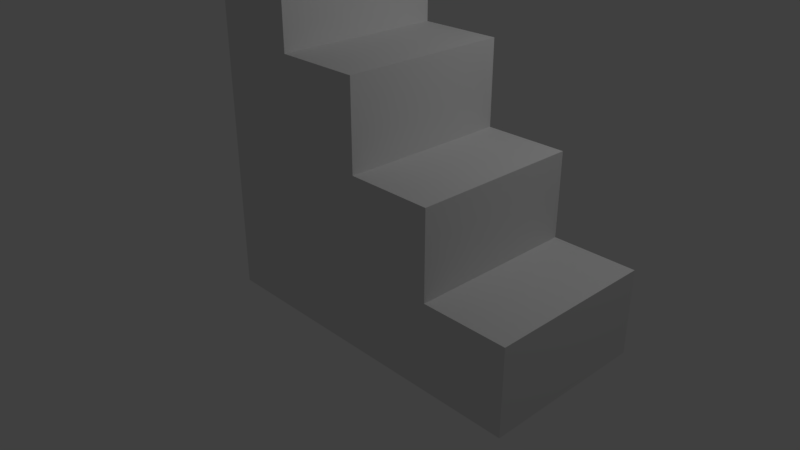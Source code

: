 # Source: Stairs.blend  (saved by Blender 2.78.0; exported with 4.5.12 LTS)
import bpy
from mathutils import Matrix  # noqa: F401  (used for matrix-valued properties, if any)

bpy.ops.wm.read_factory_settings(use_empty=True)
scene = bpy.context.scene
scene.name = 'Scene'

# ---- collections
col_collection_1 = bpy.data.collections.new('Collection 1'); scene.collection.children.link(col_collection_1)

# ---- materials (node trees are filled in below, after node groups)
mat_material = bpy.data.materials.new('Material')
mat_material.alpha_threshold = 0.0
mat_material.use_transparent_shadow = False
mat_material.roughness = 0.5
mat_material.line_color = (0.0, 0.0, 0.0, 1.0)

# ---- material node trees

# ---- world
world_world = bpy.data.worlds.new('World'); scene.world = world_world
world_world.color = (0.05088, 0.05088, 0.05088)
world_world.use_sun_shadow = False
world_world.sun_shadow_jitter_overblur = 0.0
world_world.cycles.sampling_method = 'MANUAL'

# ---- cameras
cam_camera = bpy.data.cameras.new('Camera')
cam_camera.clip_end = 100.0
cam_camera.lens = 35.0
cam_camera.sensor_width = 32.0
cam_camera.sensor_height = 18.0
cam_camera.ortho_scale = 7.314
cam_camera.dof.focus_distance = 0.0
cam_camera.dof.aperture_fstop = 128.0

# ---- lights
light_lamp = bpy.data.lights.new('Lamp', 'POINT')
light_lamp.transmission_factor = 0.0
light_lamp.cutoff_distance = 30.0
light_lamp.energy = 100.0
light_lamp.shadow_buffer_clip_start = 1.001
light_lamp.shadow_soft_size = 0.1
light_lamp.shadow_maximum_resolution = 0.006
light_lamp.use_absolute_resolution = True

# ---- meshes
me_cube = bpy.data.meshes.new('Cube')
me_cube.from_pydata([(-1.0, -1.0, -1.0), (-1.0, 1.0, -1.0), (-1.0, -1.0, 1.0), (-1.0, 1.0, 1.0), (1.788e-07, 1.0, -1.0), (0.0, -1.0, -1.0), (-1.0, -1.0, 0.0), (-1.0, 1.0, 0.0), (2.086e-07, 1.0, 0.0), (-2.682e-07, -1.0, 0.0), (-1.341e-07, -1.0, -0.5), (-1.0, -1.0, -0.5), (-1.0, 1.0, -0.5), (1.937e-07, 1.0, -0.5), (0.5, 1.0, -1.0), (0.5, -1.0, -1.0), (0.5, -1.0, -0.5), (0.5, 1.0, -0.5), (-1.0, -1.0, 0.5), (-1.0, 1.0, 0.5), (-0.5, 1.0, -1.0), (-0.5, -1.0, -1.0), (-0.5, 1.0, 0.0), (-0.5, -1.0, 0.0), (-0.5, -1.0, -0.5), (-0.5, 1.0, -0.5), (-0.5, 1.0, 0.5), (-0.5, -1.0, 0.5), (-1.5, -1.0, -1.0), (-1.5, 1.0, -1.0), (-1.5, -1.0, 0.5), (-1.5, -1.0, 1.0), (-1.5, 1.0, 0.5), (-1.5, 1.0, 1.0), (-1.5, -1.0, -0.5), (-1.5, -1.0, 0.0), (-1.5, 1.0, -0.5), (-1.5, 1.0, 0.0)], [], [(20, 21, 0, 1), (27, 23, 22, 26), (10, 16, 17, 13), (0, 11, 34, 28), (25, 20, 1, 12), (17, 14, 4, 13), (14, 15, 5, 4), (2, 18, 19, 3), (26, 22, 7, 19), (2, 3, 33, 31), (24, 23, 6, 11), (21, 24, 11, 0), (6, 18, 30, 35), (15, 16, 10, 5), (22, 25, 12, 7), (19, 18, 27, 26), (3, 19, 32, 33), (23, 27, 18, 6), (9, 8, 22, 23), (8, 13, 25, 22), (5, 10, 24, 21), (10, 9, 23, 24), (13, 4, 20, 25), (16, 15, 14, 17), (13, 8, 9, 10), (4, 5, 21, 20), (30, 31, 33, 32), (34, 35, 37, 36), (28, 34, 36, 29), (35, 30, 32, 37), (1, 0, 28, 29), (11, 6, 35, 34), (19, 7, 37, 32), (12, 1, 29, 36), (7, 12, 36, 37), (18, 2, 31, 30)])
_uv = me_cube.uv_layers.new(name='UVMap')
_uv.uv.foreach_set('vector', [0.0, 0.0, 1.0, 0.0, 1.0, 1.0, 0.0, 1.0, 0.0, 0.0, 1.0, 0.0, 1.0, 1.0, 0.0, 1.0, 0.0, 0.0, 1.0, 0.0, 1.0, 1.0, 0.0, 1.0, 0.0, 0.0, 1.0, 0.0, 1.0, 1.0, 0.0, 1.0, 0.0, 0.0, 1.0, 0.0, 1.0, 1.0, 0.0, 1.0, 0.0, 0.0, 1.0, 0.0, 1.0, 1.0, 0.0, 1.0, 0.0, 0.0, 1.0, 0.0, 1.0, 1.0, 0.0, 1.0, 0.0, 0.0, 1.0, 0.0, 1.0, 1.0, 0.0, 1.0, 0.0, 0.0, 1.0, 0.0, 1.0, 1.0, 0.0, 1.0, 0.0, 0.0, 1.0, 0.0, 1.0, 1.0, 0.0, 1.0, 0.0, 0.0, 1.0, 0.0, 1.0, 1.0, 0.0, 1.0, 0.0, 0.0, 1.0, 0.0, 1.0, 1.0, 0.0, 1.0, 0.0, 0.0, 1.0, 0.0, 1.0, 1.0, 0.0, 1.0, 0.0, 0.0, 1.0, 0.0, 1.0, 1.0, 0.0, 1.0, 0.0, 0.0, 1.0, 0.0, 1.0, 1.0, 0.0, 1.0, 0.0, 0.0, 1.0, 0.0, 1.0, 1.0, 0.0, 1.0, 0.0, 0.0, 1.0, 0.0, 1.0, 1.0, 0.0, 1.0, 0.0, 0.0, 1.0, 0.0, 1.0, 1.0, 0.0, 1.0, 0.0, 0.0, 1.0, 0.0, 1.0, 1.0, 0.0, 1.0, 0.0, 0.0, 1.0, 0.0, 1.0, 1.0, 0.0, 1.0, 0.0, 0.0, 1.0, 0.0, 1.0, 1.0, 0.0, 1.0, 0.0, 0.0, 1.0, 0.0, 1.0, 1.0, 0.0, 1.0, 0.0, 0.0, 1.0, 0.0, 1.0, 1.0, 0.0, 1.0, 0.0, 0.0, 1.0, 0.0, 1.0, 1.0, 0.0, 1.0, 0.0, 0.0, 1.0, 0.0, 1.0, 1.0, 0.0, 1.0, 0.0, 0.0, 1.0, 0.0, 1.0, 1.0, 0.0, 1.0, 0.0, 0.0, 1.0, 0.0, 1.0, 1.0, 0.0, 1.0, 0.0, 0.0, 1.0, 0.0, 1.0, 1.0, 0.0, 1.0, 0.0, 0.0, 1.0, 0.0, 1.0, 1.0, 0.0, 1.0, 0.0, 0.0, 1.0, 0.0, 1.0, 1.0, 0.0, 1.0, 0.0, 0.0, 1.0, 0.0, 1.0, 1.0, 0.0, 1.0, 0.0, 0.0, 1.0, 0.0, 1.0, 1.0, 0.0, 1.0, 0.0, 0.0, 1.0, 0.0, 1.0, 1.0, 0.0, 1.0, 0.0, 0.0, 1.0, 0.0, 1.0, 1.0, 0.0, 1.0, 0.0, 0.0, 1.0, 0.0, 1.0, 1.0, 0.0, 1.0, 0.0, 0.0, 1.0, 0.0, 1.0, 1.0, 0.0, 1.0])
me_cube.materials.append(mat_material)
me_cube.use_remesh_preserve_volume = False
me_cube.use_remesh_preserve_attributes = False
me_cube.use_mirror_vertex_groups = False
me_cube.update()

# ---- objects
ob_cube = bpy.data.objects.new('Cube', me_cube)
ob_lamp = bpy.data.objects.new('Lamp', light_lamp)
ob_camera = bpy.data.objects.new('Camera', cam_camera)

# ---- transforms, parenting, visibility, modifiers, constraints
ob_cube.location = (2.5, -0.5, 2.0)
ob_cube.scale = (2.0, 1.0, 2.0)
ob_cube.lock_rotations_4d = False
ob_cube.empty_display_type = 'ARROWS'
ob_cube.lineart.crease_threshold = 0.0
ob_lamp.location = (4.076, 1.005, 5.904)
ob_lamp.rotation_euler = (0.6503, 0.05522, 1.866)
ob_lamp.lock_rotations_4d = False
ob_lamp.empty_display_type = 'ARROWS'
ob_lamp.color = (0.0, 0.0, 0.0, 0.0)
ob_lamp.lineart.crease_threshold = 0.0
ob_camera.location = (7.481, -6.508, 5.344)
ob_camera.rotation_euler = (1.109, 0.0, 0.8149)
ob_camera.lock_rotations_4d = False
ob_camera.empty_display_type = 'ARROWS'
ob_camera.color = (0.0, 0.0, 0.0, 0.0)
ob_camera.display_type = 'WIRE'
ob_camera.lineart.crease_threshold = 0.0

# ---- collection membership
col_collection_1.objects.link(ob_cube)
col_collection_1.objects.link(ob_lamp)
col_collection_1.objects.link(ob_camera)

# ---- scene / render settings (as saved in the file)
scene.camera = ob_camera
scene.frame_start = 1; scene.frame_end = 250; scene.frame_set(1)
scene.render.engine = 'BLENDER_EEVEE_NEXT'
scene.render.resolution_percentage = 50
scene.render.dither_intensity = 0.0
scene.cycles.use_denoising = False
scene.cycles.samples = 128
scene.cycles.sampling_pattern = 'TABULATED_SOBOL'
scene.cycles.light_sampling_threshold = 0.0
scene.cycles.use_adaptive_sampling = False
scene.cycles.use_light_tree = False
scene.cycles.blur_glossy = 0.0
scene.cycles.sample_clamp_indirect = 0.0
scene.view_settings.view_transform = 'Standard'
bpy.context.view_layer.update()
